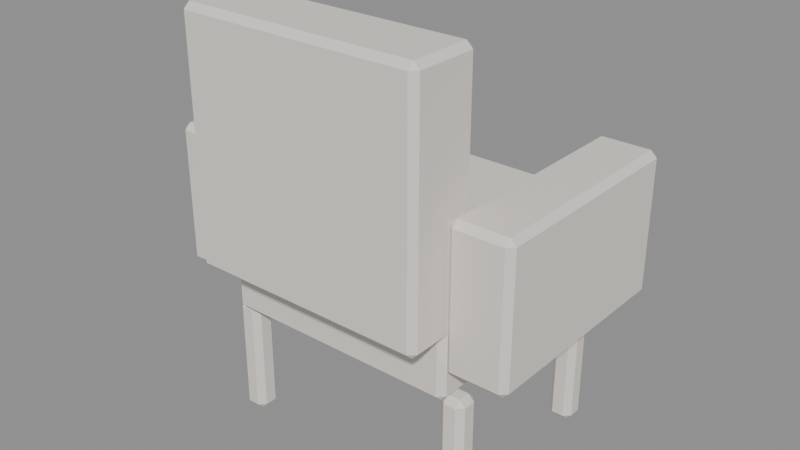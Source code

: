 # Source: MOV_Poltrona_v01.blend  (saved by Blender 4.2.66; exported with 4.5.12 LTS)
import bpy
from mathutils import Matrix  # noqa: F401  (used for matrix-valued properties, if any)

bpy.ops.wm.read_factory_settings(use_empty=True)
scene = bpy.context.scene
scene.name = 'Scene'

# ---- materials (node trees are filled in below, after node groups)
mat_polyroom_pbr = bpy.data.materials.new('Polyroom_PBR')

# ---- material node trees
mat_polyroom_pbr.use_nodes = True; mat_polyroom_pbr.node_tree.nodes.clear()
_N = mat_polyroom_pbr.node_tree.nodes; _L = mat_polyroom_pbr.node_tree.links
n0 = _N.new('ShaderNodeBsdfPrincipled'); n0.name = 'Principled BSDF'; n0.location = (10, 300)
n0.inputs[2].default_value = 0.8
n1 = _N.new('ShaderNodeOutputMaterial'); n1.name = 'Material Output'; n1.location = (300, 300)
n2 = _N.new('ShaderNodeAttribute'); n2.name = 'Attribute'; n2.location = (0, 0)
n2.attribute_name = 'Color'
_L.new(n0.outputs[0], n1.inputs[0])
_L.new(n2.outputs[0], n0.inputs[0])
n1.is_active_output = True

# ---- meshes
me_mov_poltrona_v01 = bpy.data.meshes.new('MOV_Poltrona_v01')
me_mov_poltrona_v01.from_pydata([(-0.285, -0.2125, 0.3), (-0.285, -0.2275, 0.315), (-0.3, -0.2125, 0.315), (-0.285, -0.2275, 0.485), (-0.285, -0.2125, 0.5), (-0.3, -0.2125, 0.485), (-0.285, 0.3075, 0.3), (-0.3, 0.3075, 0.315), (-0.285, 0.3225, 0.315), (-0.285, 0.3075, 0.5), (-0.285, 0.3225, 0.485), (-0.3, 0.3075, 0.485), (0.285, -0.2125, 0.3), (0.3, -0.2125, 0.315), (0.285, -0.2275, 0.315), (0.285, -0.2125, 0.5), (0.285, -0.2275, 0.485), (0.3, -0.2125, 0.485), (0.285, 0.3075, 0.3), (0.285, 0.3225, 0.315), (0.3, 0.3075, 0.315), (0.285, 0.3075, 0.5), (0.3, 0.3075, 0.485), (0.285, 0.3225, 0.485), (-0.285, -0.3075, 0.45), (-0.285, -0.3225, 0.465), (-0.3, -0.3075, 0.465), (-0.285, -0.3225, 1.035), (-0.285, -0.3075, 1.05), (-0.3, -0.3075, 1.035), (-0.285, -0.1575, 0.45), (-0.3, -0.1575, 0.465), (-0.285, -0.1425, 0.465), (-0.285, -0.1575, 1.05), (-0.285, -0.1425, 1.035), (-0.3, -0.1575, 1.035), (0.285, -0.3075, 0.45), (0.3, -0.3075, 0.465), (0.285, -0.3225, 0.465), (0.285, -0.3075, 1.05), (0.285, -0.3225, 1.035), (0.3, -0.3075, 1.035), (0.285, -0.1575, 0.45), (0.285, -0.1425, 0.465), (0.3, -0.1575, 0.465), (0.285, -0.1575, 1.05), (0.3, -0.1575, 1.035), (0.285, -0.1425, 1.035), (-0.435, -0.2125, 0.375), (-0.435, -0.2275, 0.39), (-0.45, -0.2125, 0.39), (-0.435, -0.2275, 0.71), (-0.435, -0.2125, 0.725), (-0.45, -0.2125, 0.71), (-0.435, 0.3075, 0.375), (-0.45, 0.3075, 0.39), (-0.435, 0.3225, 0.39), (-0.435, 0.3075, 0.725), (-0.435, 0.3225, 0.71), (-0.45, 0.3075, 0.71), (-0.315, -0.2125, 0.375), (-0.3, -0.2125, 0.39), (-0.315, -0.2275, 0.39), (-0.315, -0.2125, 0.725), (-0.315, -0.2275, 0.71), (-0.3, -0.2125, 0.71), (-0.315, 0.3075, 0.375), (-0.315, 0.3225, 0.39), (-0.3, 0.3075, 0.39), (-0.315, 0.3075, 0.725), (-0.3, 0.3075, 0.71), (-0.315, 0.3225, 0.71), (0.315, -0.2125, 0.375), (0.315, -0.2275, 0.39), (0.3, -0.2125, 0.39), (0.315, -0.2275, 0.71), (0.315, -0.2125, 0.725), (0.3, -0.2125, 0.71), (0.315, 0.3075, 0.375), (0.3, 0.3075, 0.39), (0.315, 0.3225, 0.39), (0.315, 0.3075, 0.725), (0.315, 0.3225, 0.71), (0.3, 0.3075, 0.71), (0.435, -0.2125, 0.375), (0.45, -0.2125, 0.39), (0.435, -0.2275, 0.39), (0.435, -0.2125, 0.725), (0.435, -0.2275, 0.71), (0.45, -0.2125, 0.71), (0.435, 0.3075, 0.375), (0.435, 0.3225, 0.39), (0.45, 0.3075, 0.39), (0.435, 0.3075, 0.725), (0.45, 0.3075, 0.71), (0.435, 0.3225, 0.71), (-0.315, -0.1875, 0.0), (-0.315, -0.2025, 0.015), (-0.33, -0.1875, 0.015), (-0.315, -0.2025, 0.285), (-0.315, -0.1875, 0.3), (-0.33, -0.1875, 0.285), (-0.315, -0.1575, 0.0), (-0.33, -0.1575, 0.015), (-0.315, -0.1425, 0.015), (-0.315, -0.1575, 0.3), (-0.315, -0.1425, 0.285), (-0.33, -0.1575, 0.285), (-0.285, -0.1875, 0.0), (-0.27, -0.1875, 0.015), (-0.285, -0.2025, 0.015), (-0.285, -0.1875, 0.3), (-0.285, -0.2025, 0.285), (-0.27, -0.1875, 0.285), (-0.285, -0.1575, 0.0), (-0.285, -0.1425, 0.015), (-0.27, -0.1575, 0.015), (-0.285, -0.1575, 0.3), (-0.27, -0.1575, 0.285), (-0.285, -0.1425, 0.285), (-0.315, 0.2525, 0.0), (-0.315, 0.2375, 0.015), (-0.33, 0.2525, 0.015), (-0.315, 0.2375, 0.285), (-0.315, 0.2525, 0.3), (-0.33, 0.2525, 0.285), (-0.315, 0.2825, 0.0), (-0.33, 0.2825, 0.015), (-0.315, 0.2975, 0.015), (-0.315, 0.2825, 0.3), (-0.315, 0.2975, 0.285), (-0.33, 0.2825, 0.285), (-0.285, 0.2525, 0.0), (-0.27, 0.2525, 0.015), (-0.285, 0.2375, 0.015), (-0.285, 0.2525, 0.3), (-0.285, 0.2375, 0.285), (-0.27, 0.2525, 0.285), (-0.285, 0.2825, 0.0), (-0.285, 0.2975, 0.015), (-0.27, 0.2825, 0.015), (-0.285, 0.2825, 0.3), (-0.27, 0.2825, 0.285), (-0.285, 0.2975, 0.285), (0.285, -0.1875, 0.0), (0.285, -0.2025, 0.015), (0.27, -0.1875, 0.015), (0.285, -0.2025, 0.285), (0.285, -0.1875, 0.3), (0.27, -0.1875, 0.285), (0.285, -0.1575, 0.0), (0.27, -0.1575, 0.015), (0.285, -0.1425, 0.015), (0.285, -0.1575, 0.3), (0.285, -0.1425, 0.285), (0.27, -0.1575, 0.285), (0.315, -0.1875, 0.0), (0.33, -0.1875, 0.015), (0.315, -0.2025, 0.015), (0.315, -0.1875, 0.3), (0.315, -0.2025, 0.285), (0.33, -0.1875, 0.285), (0.315, -0.1575, 0.0), (0.315, -0.1425, 0.015), (0.33, -0.1575, 0.015), (0.315, -0.1575, 0.3), (0.33, -0.1575, 0.285), (0.315, -0.1425, 0.285), (0.285, 0.2525, 0.0), (0.285, 0.2375, 0.015), (0.27, 0.2525, 0.015), (0.285, 0.2375, 0.285), (0.285, 0.2525, 0.3), (0.27, 0.2525, 0.285), (0.285, 0.2825, 0.0), (0.27, 0.2825, 0.015), (0.285, 0.2975, 0.015), (0.285, 0.2825, 0.3), (0.285, 0.2975, 0.285), (0.27, 0.2825, 0.285), (0.315, 0.2525, 0.0), (0.33, 0.2525, 0.015), (0.315, 0.2375, 0.015), (0.315, 0.2525, 0.3), (0.315, 0.2375, 0.285), (0.33, 0.2525, 0.285), (0.315, 0.2825, 0.0), (0.315, 0.2975, 0.015), (0.33, 0.2825, 0.015), (0.315, 0.2825, 0.3), (0.33, 0.2825, 0.285), (0.315, 0.2975, 0.285), (-0.235, -0.1425, 0.5), (-0.235, -0.1575, 0.515), (-0.25, -0.1425, 0.515), (-0.235, -0.1575, 0.585), (-0.235, -0.1425, 0.6), (-0.25, -0.1425, 0.585), (-0.235, 0.2775, 0.5), (-0.25, 0.2775, 0.515), (-0.235, 0.2925, 0.515), (-0.235, 0.2775, 0.6), (-0.235, 0.2925, 0.585), (-0.25, 0.2775, 0.585), (0.235, -0.1425, 0.5), (0.25, -0.1425, 0.515), (0.235, -0.1575, 0.515), (0.235, -0.1425, 0.6), (0.235, -0.1575, 0.585), (0.25, -0.1425, 0.585), (0.235, 0.2775, 0.5), (0.235, 0.2925, 0.515), (0.25, 0.2775, 0.515), (0.235, 0.2775, 0.6), (0.25, 0.2775, 0.585), (0.235, 0.2925, 0.585)], [], [(14, 16, 3, 1), (20, 22, 17, 13), (30, 42, 36, 24), (21, 9, 4, 15), (2, 5, 11, 7), (8, 10, 23, 19), (38, 40, 27, 25), (44, 46, 41, 37), (54, 66, 60, 48), (45, 33, 28, 39), (26, 29, 35, 31), (32, 34, 47, 43), (62, 64, 51, 49), (68, 70, 65, 61), (78, 90, 84, 72), (69, 57, 52, 63), (50, 53, 59, 55), (56, 58, 71, 67), (86, 88, 75, 73), (92, 94, 89, 85), (102, 114, 108, 96), (93, 81, 76, 87), (74, 77, 83, 79), (80, 82, 95, 91), (110, 112, 99, 97), (116, 118, 113, 109), (126, 138, 132, 120), (117, 105, 100, 111), (98, 101, 107, 103), (104, 106, 119, 115), (134, 136, 123, 121), (140, 142, 137, 133), (150, 162, 156, 144), (141, 129, 124, 135), (122, 125, 131, 127), (128, 130, 143, 139), (158, 160, 147, 145), (164, 166, 161, 157), (174, 186, 180, 168), (165, 153, 148, 159), (146, 149, 155, 151), (152, 154, 167, 163), (182, 184, 171, 169), (188, 190, 185, 181), (198, 210, 204, 192), (189, 177, 172, 183), (170, 173, 179, 175), (176, 178, 191, 187), (206, 208, 195, 193), (212, 214, 209, 205), (213, 201, 196, 207), (194, 197, 203, 199), (200, 202, 215, 211), (0, 1, 2), (3, 4, 5), (6, 7, 8), (9, 10, 11), (12, 13, 14), (15, 16, 17), (18, 19, 20), (21, 22, 23), (24, 25, 26), (27, 28, 29), (30, 31, 32), (33, 34, 35), (36, 37, 38), (39, 40, 41), (42, 43, 44), (45, 46, 47), (48, 49, 50), (51, 52, 53), (54, 55, 56), (57, 58, 59), (60, 61, 62), (63, 64, 65), (66, 67, 68), (69, 70, 71), (72, 73, 74), (75, 76, 77), (78, 79, 80), (81, 82, 83), (84, 85, 86), (87, 88, 89), (90, 91, 92), (93, 94, 95), (96, 97, 98), (99, 100, 101), (102, 103, 104), (105, 106, 107), (108, 109, 110), (111, 112, 113), (114, 115, 116), (117, 118, 119), (120, 121, 122), (123, 124, 125), (126, 127, 128), (129, 130, 131), (132, 133, 134), (135, 136, 137), (138, 139, 140), (141, 142, 143), (144, 145, 146), (147, 148, 149), (150, 151, 152), (153, 154, 155), (156, 157, 158), (159, 160, 161), (162, 163, 164), (165, 166, 167), (168, 169, 170), (171, 172, 173), (174, 175, 176), (177, 178, 179), (180, 181, 182), (183, 184, 185), (186, 187, 188), (189, 190, 191), (192, 193, 194), (195, 196, 197), (198, 199, 200), (201, 202, 203), (204, 205, 206), (207, 208, 209), (210, 211, 212), (213, 214, 215), (6, 0, 2, 7), (1, 3, 5, 2), (4, 9, 11, 5), (10, 8, 7, 11), (18, 6, 8, 19), (9, 21, 23, 10), (22, 20, 19, 23), (12, 18, 20, 13), (21, 15, 17, 22), (16, 14, 13, 17), (0, 12, 14, 1), (15, 4, 3, 16), (30, 24, 26, 31), (25, 27, 29, 26), (28, 33, 35, 29), (34, 32, 31, 35), (42, 30, 32, 43), (33, 45, 47, 34), (46, 44, 43, 47), (36, 42, 44, 37), (45, 39, 41, 46), (40, 38, 37, 41), (24, 36, 38, 25), (39, 28, 27, 40), (54, 48, 50, 55), (49, 51, 53, 50), (52, 57, 59, 53), (58, 56, 55, 59), (66, 54, 56, 67), (57, 69, 71, 58), (70, 68, 67, 71), (60, 66, 68, 61), (69, 63, 65, 70), (64, 62, 61, 65), (48, 60, 62, 49), (63, 52, 51, 64), (78, 72, 74, 79), (73, 75, 77, 74), (76, 81, 83, 77), (82, 80, 79, 83), (90, 78, 80, 91), (81, 93, 95, 82), (94, 92, 91, 95), (84, 90, 92, 85), (93, 87, 89, 94), (88, 86, 85, 89), (72, 84, 86, 73), (87, 76, 75, 88), (102, 96, 98, 103), (97, 99, 101, 98), (100, 105, 107, 101), (106, 104, 103, 107), (114, 102, 104, 115), (105, 117, 119, 106), (118, 116, 115, 119), (108, 114, 116, 109), (117, 111, 113, 118), (112, 110, 109, 113), (96, 108, 110, 97), (111, 100, 99, 112), (126, 120, 122, 127), (121, 123, 125, 122), (124, 129, 131, 125), (130, 128, 127, 131), (138, 126, 128, 139), (129, 141, 143, 130), (142, 140, 139, 143), (132, 138, 140, 133), (141, 135, 137, 142), (136, 134, 133, 137), (120, 132, 134, 121), (135, 124, 123, 136), (150, 144, 146, 151), (145, 147, 149, 146), (148, 153, 155, 149), (154, 152, 151, 155), (162, 150, 152, 163), (153, 165, 167, 154), (166, 164, 163, 167), (156, 162, 164, 157), (165, 159, 161, 166), (160, 158, 157, 161), (144, 156, 158, 145), (159, 148, 147, 160), (174, 168, 170, 175), (169, 171, 173, 170), (172, 177, 179, 173), (178, 176, 175, 179), (186, 174, 176, 187), (177, 189, 191, 178), (190, 188, 187, 191), (180, 186, 188, 181), (189, 183, 185, 190), (184, 182, 181, 185), (168, 180, 182, 169), (183, 172, 171, 184), (198, 192, 194, 199), (193, 195, 197, 194), (196, 201, 203, 197), (202, 200, 199, 203), (210, 198, 200, 211), (201, 213, 215, 202), (214, 212, 211, 215), (204, 210, 212, 205), (213, 207, 209, 214), (208, 206, 205, 209), (192, 204, 206, 193), (207, 196, 195, 208), (6, 18, 12, 0)])
_uv = me_mov_poltrona_v01.uv_layers.new(name='UVMap')
_uv.uv.foreach_set('vector', [0.7693, 0.4442, 0.6422, 0.4442, 0.6422, 0.0177, 0.7693, 0.0177, 0.6067, 0.006479, 0.4796, 0.006479, 0.4796, 0.006479, 0.6067, 0.006479, 0.4554, 0.4442, 0.4554, 0.0177, 0.4554, 0.0177, 0.4554, 0.4442, 0.4683, 0.0177, 0.4683, 0.4442, 0.4683, 0.4442, 0.4683, 0.0177, 0.6067, 0.4554, 0.4796, 0.4554, 0.4796, 0.4554, 0.6067, 0.4554, 0.6067, 0.4442, 0.4796, 0.4442, 0.4796, 0.0177, 0.6067, 0.0177, 0.4442, 0.906, 0.0177, 0.906, 0.0177, 0.4796, 0.4442, 0.4796, 0.4442, 0.006479, 0.0177, 0.006479, 0.0177, 0.006479, 0.4442, 0.006479, 0.4796, 0.7302, 0.5693, 0.7302, 0.5693, 0.7302, 0.4796, 0.7302, 0.006479, 0.0177, 0.006479, 0.4442, 0.006479, 0.4442, 0.006479, 0.0177, 0.4442, 0.4554, 0.0177, 0.4554, 0.0177, 0.4554, 0.4442, 0.4554, 0.4442, 0.4442, 0.0177, 0.4442, 0.0177, 0.0177, 0.4442, 0.0177, 0.6047, 0.719, 0.6047, 0.4796, 0.6945, 0.4796, 0.6945, 0.719, 0.5806, 0.719, 0.5806, 0.4796, 0.5806, 0.4796, 0.5806, 0.719, 0.7299, 0.7302, 0.8197, 0.7302, 0.8197, 0.7302, 0.7299, 0.7302, 0.5693, 0.4683, 0.4796, 0.4683, 0.4796, 0.4683, 0.5693, 0.4683, 0.4683, 0.719, 0.4683, 0.4796, 0.4683, 0.4796, 0.4683, 0.719, 0.4796, 0.719, 0.4796, 0.4796, 0.5693, 0.4796, 0.5693, 0.719, 0.8047, 0.2571, 0.8047, 0.0177, 0.8945, 0.0177, 0.8945, 0.2571, 0.8309, 0.719, 0.8309, 0.4796, 0.8309, 0.4796, 0.8309, 0.719, 0.4796, 0.9676, 0.502, 0.9676, 0.502, 0.9676, 0.4796, 0.9676, 0.8197, 0.4683, 0.7299, 0.4683, 0.7299, 0.4683, 0.8197, 0.4683, 0.7187, 0.719, 0.7187, 0.4796, 0.7187, 0.4796, 0.7187, 0.719, 0.7299, 0.719, 0.7299, 0.4796, 0.8197, 0.4796, 0.8197, 0.719, 0.5374, 0.9564, 0.5374, 0.7544, 0.5599, 0.7544, 0.5599, 0.9564, 0.5132, 0.9564, 0.5132, 0.7544, 0.5132, 0.7544, 0.5132, 0.9564, 0.5953, 0.9676, 0.6177, 0.9676, 0.6177, 0.9676, 0.5953, 0.9676, 0.502, 0.7432, 0.4796, 0.7432, 0.4796, 0.7432, 0.502, 0.7432, 0.4683, 0.9564, 0.4683, 0.7544, 0.4683, 0.7544, 0.4683, 0.9564, 0.4796, 0.9564, 0.4796, 0.7544, 0.502, 0.7544, 0.502, 0.9564, 0.6531, 0.9564, 0.6531, 0.7544, 0.6755, 0.7544, 0.6755, 0.9564, 0.6289, 0.9564, 0.6289, 0.7544, 0.6289, 0.7544, 0.6289, 0.9564, 0.711, 0.9676, 0.7334, 0.9676, 0.7334, 0.9676, 0.711, 0.9676, 0.6177, 0.7432, 0.5953, 0.7432, 0.5953, 0.7432, 0.6177, 0.7432, 0.584, 0.9564, 0.584, 0.7544, 0.584, 0.7544, 0.584, 0.9564, 0.5953, 0.9564, 0.5953, 0.7544, 0.6177, 0.7544, 0.6177, 0.9564, 0.7688, 0.9564, 0.7688, 0.7544, 0.7912, 0.7544, 0.7912, 0.9564, 0.7446, 0.9564, 0.7446, 0.7544, 0.7446, 0.7544, 0.7446, 0.9564, 0.9429, 0.6928, 0.9653, 0.6928, 0.9653, 0.6928, 0.9429, 0.6928, 0.7334, 0.7432, 0.711, 0.7432, 0.711, 0.7432, 0.7334, 0.7432, 0.6997, 0.9564, 0.6997, 0.7544, 0.6997, 0.7544, 0.6997, 0.9564, 0.711, 0.9564, 0.711, 0.7544, 0.7334, 0.7544, 0.7334, 0.9564, 0.9429, 0.919, 0.9429, 0.717, 0.9653, 0.717, 0.9653, 0.919, 0.9766, 0.6816, 0.9766, 0.4796, 0.9766, 0.4796, 0.9766, 0.6816, 0.9187, 0.8312, 0.9187, 0.4796, 0.9187, 0.4796, 0.9187, 0.8312, 0.9653, 0.4683, 0.9429, 0.4683, 0.9429, 0.4683, 0.9653, 0.4683, 0.9317, 0.6816, 0.9317, 0.4796, 0.9317, 0.4796, 0.9317, 0.6816, 0.9429, 0.6816, 0.9429, 0.4796, 0.9653, 0.4796, 0.9653, 0.6816, 0.9823, 0.3693, 0.9299, 0.3693, 0.9299, 0.0177, 0.9823, 0.0177, 0.9075, 0.4683, 0.8551, 0.4683, 0.8551, 0.4683, 0.9075, 0.4683, 0.8439, 0.4796, 0.8439, 0.8312, 0.8439, 0.8312, 0.8439, 0.4796, 0.9075, 0.8424, 0.8551, 0.8424, 0.8551, 0.8424, 0.9075, 0.8424, 0.9075, 0.8312, 0.8551, 0.8312, 0.8551, 0.4796, 0.9075, 0.4796, 0.7806, 0.0177, 0.7693, 0.0177, 0.7693, 0.006479, 0.6422, 0.0177, 0.6309, 0.0177, 0.6422, 0.006479, 0.618, 0.4442, 0.6067, 0.4554, 0.6067, 0.4442, 0.4683, 0.4442, 0.4796, 0.4442, 0.4796, 0.4554, 0.7806, 0.4442, 0.7693, 0.4554, 0.7693, 0.4442, 0.6309, 0.4442, 0.6422, 0.4442, 0.6422, 0.4554, 0.618, 0.0177, 0.6067, 0.0177, 0.6067, 0.006479, 0.4683, 0.0177, 0.4796, 0.006479, 0.4796, 0.0177, 0.4554, 0.4442, 0.4554, 0.4442, 0.4554, 0.4554, 0.0177, 0.4554, 0.006479, 0.4554, 0.0177, 0.4554, 0.4554, 0.4442, 0.4442, 0.4554, 0.4442, 0.4442, 0.006479, 0.4442, 0.0177, 0.4442, 0.0177, 0.4554, 0.4554, 0.0177, 0.4554, 0.006479, 0.4554, 0.0177, 0.006479, 0.006479, 0.0177, 0.006479, 0.0177, 0.006479, 0.4554, 0.0177, 0.4442, 0.0177, 0.4442, 0.006479, 0.006479, 0.0177, 0.0177, 0.006479, 0.0177, 0.0177, 0.4796, 0.7302, 0.4796, 0.7302, 0.4683, 0.7302, 0.4683, 0.4796, 0.4683, 0.4683, 0.4683, 0.4796, 0.4796, 0.7302, 0.4683, 0.719, 0.4796, 0.719, 0.4796, 0.4683, 0.4796, 0.4796, 0.4683, 0.4796, 0.5693, 0.7302, 0.5806, 0.7302, 0.5693, 0.7302, 0.5806, 0.4683, 0.5806, 0.4796, 0.5806, 0.4796, 0.5693, 0.7302, 0.5693, 0.719, 0.5806, 0.719, 0.5693, 0.4683, 0.5806, 0.4796, 0.5693, 0.4796, 0.7299, 0.7302, 0.7299, 0.7302, 0.7187, 0.7302, 0.7187, 0.4796, 0.7187, 0.4683, 0.7187, 0.4796, 0.7299, 0.7302, 0.7187, 0.719, 0.7299, 0.719, 0.7299, 0.4683, 0.7299, 0.4796, 0.7187, 0.4796, 0.8197, 0.7302, 0.8309, 0.7302, 0.8197, 0.7302, 0.8309, 0.4683, 0.8309, 0.4796, 0.8309, 0.4796, 0.8197, 0.7302, 0.8197, 0.719, 0.8309, 0.719, 0.8197, 0.4683, 0.8309, 0.4796, 0.8197, 0.4796, 0.4796, 0.9676, 0.4796, 0.9676, 0.4683, 0.9676, 0.4683, 0.7544, 0.4683, 0.7432, 0.4683, 0.7544, 0.4796, 0.9676, 0.4683, 0.9564, 0.4796, 0.9564, 0.4796, 0.7432, 0.4796, 0.7544, 0.4683, 0.7544, 0.502, 0.9676, 0.5132, 0.9676, 0.502, 0.9676, 0.5132, 0.7432, 0.5132, 0.7544, 0.5132, 0.7544, 0.502, 0.9676, 0.502, 0.9564, 0.5132, 0.9564, 0.502, 0.7432, 0.5132, 0.7544, 0.502, 0.7544, 0.5953, 0.9676, 0.5953, 0.9676, 0.584, 0.9676, 0.584, 0.7544, 0.584, 0.7432, 0.584, 0.7544, 0.5953, 0.9676, 0.584, 0.9564, 0.5953, 0.9564, 0.5953, 0.7432, 0.5953, 0.7544, 0.584, 0.7544, 0.6177, 0.9676, 0.6289, 0.9676, 0.6177, 0.9676, 0.6289, 0.7432, 0.6289, 0.7544, 0.6289, 0.7544, 0.6177, 0.9676, 0.6177, 0.9564, 0.6289, 0.9564, 0.6177, 0.7432, 0.6289, 0.7544, 0.6177, 0.7544, 0.711, 0.9676, 0.711, 0.9676, 0.6997, 0.9676, 0.6997, 0.7544, 0.6997, 0.7432, 0.6997, 0.7544, 0.711, 0.9676, 0.6997, 0.9564, 0.711, 0.9564, 0.711, 0.7432, 0.711, 0.7544, 0.6997, 0.7544, 0.7334, 0.9676, 0.7446, 0.9676, 0.7334, 0.9676, 0.7446, 0.7432, 0.7446, 0.7544, 0.7446, 0.7544, 0.7334, 0.9676, 0.7334, 0.9564, 0.7446, 0.9564, 0.7334, 0.7432, 0.7446, 0.7544, 0.7334, 0.7544, 0.9429, 0.6928, 0.9429, 0.6928, 0.9317, 0.6928, 0.9317, 0.4796, 0.9317, 0.4683, 0.9317, 0.4796, 0.9429, 0.6928, 0.9317, 0.6816, 0.9429, 0.6816, 0.9429, 0.4683, 0.9429, 0.4796, 0.9317, 0.4796, 0.9653, 0.6928, 0.9766, 0.6928, 0.9653, 0.6928, 0.9766, 0.4683, 0.9766, 0.4796, 0.9766, 0.4796, 0.9653, 0.6928, 0.9653, 0.6816, 0.9766, 0.6816, 0.9653, 0.4683, 0.9766, 0.4796, 0.9653, 0.4796, 0.9187, 0.8312, 0.9187, 0.8312, 0.9187, 0.8424, 0.8551, 0.8424, 0.8439, 0.8424, 0.8551, 0.8424, 0.9187, 0.8312, 0.9075, 0.8424, 0.9075, 0.8312, 0.8439, 0.8312, 0.8551, 0.8312, 0.8551, 0.8424, 0.9187, 0.4796, 0.9187, 0.4683, 0.9187, 0.4796, 0.8439, 0.4683, 0.8551, 0.4683, 0.8551, 0.4683, 0.9187, 0.4796, 0.9075, 0.4796, 0.9075, 0.4683, 0.8439, 0.4796, 0.8551, 0.4683, 0.8551, 0.4796, 0.618, 0.4442, 0.618, 0.4442, 0.6067, 0.4554, 0.6067, 0.4554, 0.7693, 0.0177, 0.6422, 0.0177, 0.6422, 0.006479, 0.7693, 0.006479, 0.4683, 0.4442, 0.4683, 0.4442, 0.4796, 0.4554, 0.4796, 0.4554, 0.4796, 0.4442, 0.6067, 0.4442, 0.6067, 0.4554, 0.4796, 0.4554, 0.618, 0.0177, 0.618, 0.4442, 0.6067, 0.4442, 0.6067, 0.0177, 0.4683, 0.4442, 0.4683, 0.0177, 0.4796, 0.0177, 0.4796, 0.4442, 0.4796, 0.006479, 0.6067, 0.006479, 0.6067, 0.0177, 0.4796, 0.0177, 0.618, 0.0177, 0.618, 0.0177, 0.6067, 0.006479, 0.6067, 0.006479, 0.4683, 0.0177, 0.4683, 0.0177, 0.4796, 0.006479, 0.4796, 0.006479, 0.6422, 0.4442, 0.7693, 0.4442, 0.7693, 0.4554, 0.6422, 0.4554, 0.7806, 0.0177, 0.7806, 0.4442, 0.7693, 0.4442, 0.7693, 0.0177, 0.6309, 0.4442, 0.6309, 0.0177, 0.6422, 0.0177, 0.6422, 0.4442, 0.4554, 0.4442, 0.4554, 0.4442, 0.4442, 0.4554, 0.4442, 0.4554, 0.4442, 0.4554, 0.0177, 0.4554, 0.0177, 0.4554, 0.4442, 0.4554, 0.006479, 0.4442, 0.006479, 0.4442, 0.0177, 0.4554, 0.0177, 0.4554, 0.0177, 0.4442, 0.4442, 0.4442, 0.4442, 0.4554, 0.0177, 0.4554, 0.4554, 0.0177, 0.4554, 0.4442, 0.4442, 0.4442, 0.4442, 0.0177, 0.006479, 0.4442, 0.006479, 0.0177, 0.0177, 0.0177, 0.0177, 0.4442, 0.0177, 0.006479, 0.4442, 0.006479, 0.4442, 0.0177, 0.0177, 0.0177, 0.4554, 0.0177, 0.4554, 0.0177, 0.4442, 0.006479, 0.4442, 0.006479, 0.006479, 0.0177, 0.006479, 0.0177, 0.0177, 0.006479, 0.0177, 0.006479, 0.0177, 0.006479, 0.4442, 0.006479, 0.4442, 0.006479, 0.0177, 0.006479, 0.4554, 0.4442, 0.4554, 0.0177, 0.4554, 0.0177, 0.4554, 0.4442, 0.006479, 0.0177, 0.006479, 0.4442, 0.006479, 0.4442, 0.006479, 0.0177, 0.4796, 0.7302, 0.4796, 0.7302, 0.4683, 0.719, 0.4683, 0.719, 0.4683, 0.719, 0.4683, 0.4796, 0.4683, 0.4796, 0.4683, 0.719, 0.4796, 0.4683, 0.4796, 0.4683, 0.4683, 0.4796, 0.4683, 0.4796, 0.4796, 0.4796, 0.4796, 0.719, 0.4683, 0.719, 0.4683, 0.4796, 0.5693, 0.7302, 0.4796, 0.7302, 0.4796, 0.719, 0.5693, 0.719, 0.4796, 0.4683, 0.5693, 0.4683, 0.5693, 0.4796, 0.4796, 0.4796, 0.5806, 0.4796, 0.5806, 0.719, 0.5693, 0.719, 0.5693, 0.4796, 0.5693, 0.7302, 0.5693, 0.7302, 0.5806, 0.719, 0.5806, 0.719, 0.5693, 0.4683, 0.5693, 0.4683, 0.5806, 0.4796, 0.5806, 0.4796, 0.5806, 0.4796, 0.5806, 0.719, 0.5806, 0.719, 0.5806, 0.4796, 0.4796, 0.7302, 0.5693, 0.7302, 0.5693, 0.7302, 0.4796, 0.7302, 0.5693, 0.4683, 0.4796, 0.4683, 0.4796, 0.4683, 0.5693, 0.4683, 0.7299, 0.7302, 0.7299, 0.7302, 0.7187, 0.719, 0.7187, 0.719, 0.7187, 0.719, 0.7187, 0.4796, 0.7187, 0.4796, 0.7187, 0.719, 0.7299, 0.4683, 0.7299, 0.4683, 0.7187, 0.4796, 0.7187, 0.4796, 0.7299, 0.4796, 0.7299, 0.719, 0.7187, 0.719, 0.7187, 0.4796, 0.8197, 0.7302, 0.7299, 0.7302, 0.7299, 0.719, 0.8197, 0.719, 0.7299, 0.4683, 0.8197, 0.4683, 0.8197, 0.4796, 0.7299, 0.4796, 0.8309, 0.4796, 0.8309, 0.719, 0.8197, 0.719, 0.8197, 0.4796, 0.8197, 0.7302, 0.8197, 0.7302, 0.8309, 0.719, 0.8309, 0.719, 0.8197, 0.4683, 0.8197, 0.4683, 0.8309, 0.4796, 0.8309, 0.4796, 0.8309, 0.4796, 0.8309, 0.719, 0.8309, 0.719, 0.8309, 0.4796, 0.7299, 0.7302, 0.8197, 0.7302, 0.8197, 0.7302, 0.7299, 0.7302, 0.8197, 0.4683, 0.7299, 0.4683, 0.7299, 0.4683, 0.8197, 0.4683, 0.4796, 0.9676, 0.4796, 0.9676, 0.4683, 0.9564, 0.4683, 0.9564, 0.4683, 0.9564, 0.4683, 0.7544, 0.4683, 0.7544, 0.4683, 0.9564, 0.4796, 0.7432, 0.4796, 0.7432, 0.4683, 0.7544, 0.4683, 0.7544, 0.4796, 0.7544, 0.4796, 0.9564, 0.4683, 0.9564, 0.4683, 0.7544, 0.502, 0.9676, 0.4796, 0.9676, 0.4796, 0.9564, 0.502, 0.9564, 0.4796, 0.7432, 0.502, 0.7432, 0.502, 0.7544, 0.4796, 0.7544, 0.5132, 0.7544, 0.5132, 0.9564, 0.502, 0.9564, 0.502, 0.7544, 0.502, 0.9676, 0.502, 0.9676, 0.5132, 0.9564, 0.5132, 0.9564, 0.502, 0.7432, 0.502, 0.7432, 0.5132, 0.7544, 0.5132, 0.7544, 0.5132, 0.7544, 0.5132, 0.9564, 0.5132, 0.9564, 0.5132, 0.7544, 0.4796, 0.9676, 0.502, 0.9676, 0.502, 0.9676, 0.4796, 0.9676, 0.502, 0.7432, 0.4796, 0.7432, 0.4796, 0.7432, 0.502, 0.7432, 0.5953, 0.9676, 0.5953, 0.9676, 0.584, 0.9564, 0.584, 0.9564, 0.584, 0.9564, 0.584, 0.7544, 0.584, 0.7544, 0.584, 0.9564, 0.5953, 0.7432, 0.5953, 0.7432, 0.584, 0.7544, 0.584, 0.7544, 0.5953, 0.7544, 0.5953, 0.9564, 0.584, 0.9564, 0.584, 0.7544, 0.6177, 0.9676, 0.5953, 0.9676, 0.5953, 0.9564, 0.6177, 0.9564, 0.5953, 0.7432, 0.6177, 0.7432, 0.6177, 0.7544, 0.5953, 0.7544, 0.6289, 0.7544, 0.6289, 0.9564, 0.6177, 0.9564, 0.6177, 0.7544, 0.6177, 0.9676, 0.6177, 0.9676, 0.6289, 0.9564, 0.6289, 0.9564, 0.6177, 0.7432, 0.6177, 0.7432, 0.6289, 0.7544, 0.6289, 0.7544, 0.6289, 0.7544, 0.6289, 0.9564, 0.6289, 0.9564, 0.6289, 0.7544, 0.5953, 0.9676, 0.6177, 0.9676, 0.6177, 0.9676, 0.5953, 0.9676, 0.6177, 0.7432, 0.5953, 0.7432, 0.5953, 0.7432, 0.6177, 0.7432, 0.711, 0.9676, 0.711, 0.9676, 0.6997, 0.9564, 0.6997, 0.9564, 0.6997, 0.9564, 0.6997, 0.7544, 0.6997, 0.7544, 0.6997, 0.9564, 0.711, 0.7432, 0.711, 0.7432, 0.6997, 0.7544, 0.6997, 0.7544, 0.711, 0.7544, 0.711, 0.9564, 0.6997, 0.9564, 0.6997, 0.7544, 0.7334, 0.9676, 0.711, 0.9676, 0.711, 0.9564, 0.7334, 0.9564, 0.711, 0.7432, 0.7334, 0.7432, 0.7334, 0.7544, 0.711, 0.7544, 0.7446, 0.7544, 0.7446, 0.9564, 0.7334, 0.9564, 0.7334, 0.7544, 0.7334, 0.9676, 0.7334, 0.9676, 0.7446, 0.9564, 0.7446, 0.9564, 0.7334, 0.7432, 0.7334, 0.7432, 0.7446, 0.7544, 0.7446, 0.7544, 0.7446, 0.7544, 0.7446, 0.9564, 0.7446, 0.9564, 0.7446, 0.7544, 0.711, 0.9676, 0.7334, 0.9676, 0.7334, 0.9676, 0.711, 0.9676, 0.7334, 0.7432, 0.711, 0.7432, 0.711, 0.7432, 0.7334, 0.7432, 0.9429, 0.6928, 0.9429, 0.6928, 0.9317, 0.6816, 0.9317, 0.6816, 0.9317, 0.6816, 0.9317, 0.4796, 0.9317, 0.4796, 0.9317, 0.6816, 0.9429, 0.4683, 0.9429, 0.4683, 0.9317, 0.4796, 0.9317, 0.4796, 0.9429, 0.4796, 0.9429, 0.6816, 0.9317, 0.6816, 0.9317, 0.4796, 0.9653, 0.6928, 0.9429, 0.6928, 0.9429, 0.6816, 0.9653, 0.6816, 0.9429, 0.4683, 0.9653, 0.4683, 0.9653, 0.4796, 0.9429, 0.4796, 0.9766, 0.4796, 0.9766, 0.6816, 0.9653, 0.6816, 0.9653, 0.4796, 0.9653, 0.6928, 0.9653, 0.6928, 0.9766, 0.6816, 0.9766, 0.6816, 0.9653, 0.4683, 0.9653, 0.4683, 0.9766, 0.4796, 0.9766, 0.4796, 0.9766, 0.4796, 0.9766, 0.6816, 0.9766, 0.6816, 0.9766, 0.4796, 0.9429, 0.6928, 0.9653, 0.6928, 0.9653, 0.6928, 0.9429, 0.6928, 0.9653, 0.4683, 0.9429, 0.4683, 0.9429, 0.4683, 0.9653, 0.4683, 0.9187, 0.8312, 0.9187, 0.8312, 0.9075, 0.8424, 0.9075, 0.8424, 0.9075, 0.8424, 0.8551, 0.8424, 0.8551, 0.8424, 0.9075, 0.8424, 0.8439, 0.8312, 0.8439, 0.8312, 0.8551, 0.8424, 0.8551, 0.8424, 0.8551, 0.8312, 0.9075, 0.8312, 0.9075, 0.8424, 0.8551, 0.8424, 0.9187, 0.4796, 0.9187, 0.8312, 0.9075, 0.8312, 0.9075, 0.4796, 0.8439, 0.8312, 0.8439, 0.4796, 0.8551, 0.4796, 0.8551, 0.8312, 0.8551, 0.4683, 0.9075, 0.4683, 0.9075, 0.4796, 0.8551, 0.4796, 0.9187, 0.4796, 0.9187, 0.4796, 0.9075, 0.4683, 0.9075, 0.4683, 0.8439, 0.4796, 0.8439, 0.4796, 0.8551, 0.4683, 0.8551, 0.4683, 0.8551, 0.4683, 0.9075, 0.4683, 0.9075, 0.4683, 0.8551, 0.4683, 0.9187, 0.8312, 0.9187, 0.4796, 0.9187, 0.4796, 0.9187, 0.8312, 0.8439, 0.4796, 0.8439, 0.8312, 0.8439, 0.8312, 0.8439, 0.4796, 0.618, 0.4442, 0.618, 0.0177, 0.618, 0.0177, 0.618, 0.4442])
_ca = me_mov_poltrona_v01.color_attributes.new('Color', 'FLOAT_COLOR', 'POINT')
_ca.data.foreach_set('color', [0.8, 0.75, 0.7, 1.0, 0.8, 0.75, 0.7, 1.0, 0.8, 0.75, 0.7, 1.0, 0.8, 0.75, 0.7, 1.0, 0.8, 0.75, 0.7, 1.0, 0.8, 0.75, 0.7, 1.0, 0.8, 0.75, 0.7, 1.0, 0.8, 0.75, 0.7, 1.0, 0.8, 0.75, 0.7, 1.0, 0.8, 0.75, 0.7, 1.0, 0.8, 0.75, 0.7, 1.0, 0.8, 0.75, 0.7, 1.0, 0.8, 0.75, 0.7, 1.0, 0.8, 0.75, 0.7, 1.0, 0.8, 0.75, 0.7, 1.0, 0.8, 0.75, 0.7, 1.0, 0.8, 0.75, 0.7, 1.0, 0.8, 0.75, 0.7, 1.0, 0.8, 0.75, 0.7, 1.0, 0.8, 0.75, 0.7, 1.0, 0.8, 0.75, 0.7, 1.0, 0.8, 0.75, 0.7, 1.0, 0.8, 0.75, 0.7, 1.0, 0.8, 0.75, 0.7, 1.0, 0.8, 0.75, 0.7, 1.0, 0.8, 0.75, 0.7, 1.0, 0.8, 0.75, 0.7, 1.0, 0.8, 0.75, 0.7, 1.0, 0.8, 0.75, 0.7, 1.0, 0.8, 0.75, 0.7, 1.0, 0.8, 0.75, 0.7, 1.0, 0.8, 0.75, 0.7, 1.0, 0.8, 0.75, 0.7, 1.0, 0.8, 0.75, 0.7, 1.0, 0.8, 0.75, 0.7, 1.0, 0.8, 0.75, 0.7, 1.0, 0.8, 0.75, 0.7, 1.0, 0.8, 0.75, 0.7, 1.0, 0.8, 0.75, 0.7, 1.0, 0.8, 0.75, 0.7, 1.0, 0.8, 0.75, 0.7, 1.0, 0.8, 0.75, 0.7, 1.0, 0.8, 0.75, 0.7, 1.0, 0.8, 0.75, 0.7, 1.0, 0.8, 0.75, 0.7, 1.0, 0.8, 0.75, 0.7, 1.0, 0.8, 0.75, 0.7, 1.0, 0.8, 0.75, 0.7, 1.0, 0.8, 0.75, 0.7, 1.0, 0.8, 0.75, 0.7, 1.0, 0.8, 0.75, 0.7, 1.0, 0.8, 0.75, 0.7, 1.0, 0.8, 0.75, 0.7, 1.0, 0.8, 0.75, 0.7, 1.0, 0.8, 0.75, 0.7, 1.0, 0.8, 0.75, 0.7, 1.0, 0.8, 0.75, 0.7, 1.0, 0.8, 0.75, 0.7, 1.0, 0.8, 0.75, 0.7, 1.0, 0.8, 0.75, 0.7, 1.0, 0.8, 0.75, 0.7, 1.0, 0.8, 0.75, 0.7, 1.0, 0.8, 0.75, 0.7, 1.0, 0.8, 0.75, 0.7, 1.0, 0.8, 0.75, 0.7, 1.0, 0.8, 0.75, 0.7, 1.0, 0.8, 0.75, 0.7, 1.0, 0.8, 0.75, 0.7, 1.0, 0.8, 0.75, 0.7, 1.0, 0.8, 0.75, 0.7, 1.0, 0.8, 0.75, 0.7, 1.0, 0.8, 0.75, 0.7, 1.0, 0.8, 0.75, 0.7, 1.0, 0.8, 0.75, 0.7, 1.0, 0.8, 0.75, 0.7, 1.0, 0.8, 0.75, 0.7, 1.0, 0.8, 0.75, 0.7, 1.0, 0.8, 0.75, 0.7, 1.0, 0.8, 0.75, 0.7, 1.0, 0.8, 0.75, 0.7, 1.0, 0.8, 0.75, 0.7, 1.0, 0.8, 0.75, 0.7, 1.0, 0.8, 0.75, 0.7, 1.0, 0.8, 0.75, 0.7, 1.0, 0.8, 0.75, 0.7, 1.0, 0.8, 0.75, 0.7, 1.0, 0.8, 0.75, 0.7, 1.0, 0.8, 0.75, 0.7, 1.0, 0.8, 0.75, 0.7, 1.0, 0.8, 0.75, 0.7, 1.0, 0.8, 0.75, 0.7, 1.0, 0.8, 0.75, 0.7, 1.0, 0.8, 0.75, 0.7, 1.0, 0.8, 0.75, 0.7, 1.0, 0.8, 0.75, 0.7, 1.0, 0.8, 0.75, 0.7, 1.0, 0.8, 0.75, 0.7, 1.0, 0.8, 0.75, 0.7, 1.0, 0.8, 0.75, 0.7, 1.0, 0.8, 0.75, 0.7, 1.0, 0.8, 0.75, 0.7, 1.0, 0.8, 0.75, 0.7, 1.0, 0.8, 0.75, 0.7, 1.0, 0.8, 0.75, 0.7, 1.0, 0.8, 0.75, 0.7, 1.0, 0.8, 0.75, 0.7, 1.0, 0.8, 0.75, 0.7, 1.0, 0.8, 0.75, 0.7, 1.0, 0.8, 0.75, 0.7, 1.0, 0.8, 0.75, 0.7, 1.0, 0.8, 0.75, 0.7, 1.0, 0.8, 0.75, 0.7, 1.0, 0.8, 0.75, 0.7, 1.0, 0.8, 0.75, 0.7, 1.0, 0.8, 0.75, 0.7, 1.0, 0.8, 0.75, 0.7, 1.0, 0.8, 0.75, 0.7, 1.0, 0.8, 0.75, 0.7, 1.0, 0.8, 0.75, 0.7, 1.0, 0.8, 0.75, 0.7, 1.0, 0.8, 0.75, 0.7, 1.0, 0.8, 0.75, 0.7, 1.0, 0.8, 0.75, 0.7, 1.0, 0.8, 0.75, 0.7, 1.0, 0.8, 0.75, 0.7, 1.0, 0.8, 0.75, 0.7, 1.0, 0.8, 0.75, 0.7, 1.0, 0.8, 0.75, 0.7, 1.0, 0.8, 0.75, 0.7, 1.0, 0.8, 0.75, 0.7, 1.0, 0.8, 0.75, 0.7, 1.0, 0.8, 0.75, 0.7, 1.0, 0.8, 0.75, 0.7, 1.0, 0.8, 0.75, 0.7, 1.0, 0.8, 0.75, 0.7, 1.0, 0.8, 0.75, 0.7, 1.0, 0.8, 0.75, 0.7, 1.0, 0.8, 0.75, 0.7, 1.0, 0.8, 0.75, 0.7, 1.0, 0.8, 0.75, 0.7, 1.0, 0.8, 0.75, 0.7, 1.0, 0.8, 0.75, 0.7, 1.0, 0.8, 0.75, 0.7, 1.0, 0.8, 0.75, 0.7, 1.0, 0.8, 0.75, 0.7, 1.0, 0.8, 0.75, 0.7, 1.0, 0.8, 0.75, 0.7, 1.0, 0.8, 0.75, 0.7, 1.0, 0.8, 0.75, 0.7, 1.0, 0.8, 0.75, 0.7, 1.0, 0.8, 0.75, 0.7, 1.0, 0.8, 0.75, 0.7, 1.0, 0.8, 0.75, 0.7, 1.0, 0.8, 0.75, 0.7, 1.0, 0.8, 0.75, 0.7, 1.0, 0.8, 0.75, 0.7, 1.0, 0.8, 0.75, 0.7, 1.0, 0.8, 0.75, 0.7, 1.0, 0.8, 0.75, 0.7, 1.0, 0.8, 0.75, 0.7, 1.0, 0.8, 0.75, 0.7, 1.0, 0.8, 0.75, 0.7, 1.0, 0.8, 0.75, 0.7, 1.0, 0.8, 0.75, 0.7, 1.0, 0.8, 0.75, 0.7, 1.0, 0.8, 0.75, 0.7, 1.0, 0.8, 0.75, 0.7, 1.0, 0.8, 0.75, 0.7, 1.0, 0.8, 0.75, 0.7, 1.0, 0.8, 0.75, 0.7, 1.0, 0.8, 0.75, 0.7, 1.0, 0.8, 0.75, 0.7, 1.0, 0.8, 0.75, 0.7, 1.0, 0.8, 0.75, 0.7, 1.0, 0.8, 0.75, 0.7, 1.0, 0.8, 0.75, 0.7, 1.0, 0.8, 0.75, 0.7, 1.0, 0.8, 0.75, 0.7, 1.0, 0.8, 0.75, 0.7, 1.0, 0.8, 0.75, 0.7, 1.0, 0.8, 0.75, 0.7, 1.0, 0.8, 0.75, 0.7, 1.0, 0.8, 0.75, 0.7, 1.0, 0.8, 0.75, 0.7, 1.0, 0.8, 0.75, 0.7, 1.0, 0.8, 0.75, 0.7, 1.0, 0.8, 0.75, 0.7, 1.0, 0.8, 0.75, 0.7, 1.0, 0.8, 0.75, 0.7, 1.0, 0.8, 0.75, 0.7, 1.0, 0.8, 0.75, 0.7, 1.0, 0.8, 0.75, 0.7, 1.0, 0.8, 0.75, 0.7, 1.0, 0.8, 0.75, 0.7, 1.0, 0.8, 0.75, 0.7, 1.0, 0.8, 0.75, 0.7, 1.0, 0.8, 0.75, 0.7, 1.0, 0.8, 0.75, 0.7, 1.0, 0.8, 0.75, 0.7, 1.0, 0.8, 0.75, 0.7, 1.0, 0.8, 0.75, 0.7, 1.0, 0.8, 0.75, 0.7, 1.0, 0.8, 0.75, 0.7, 1.0, 0.8, 0.75, 0.7, 1.0, 0.8, 0.75, 0.7, 1.0, 0.8, 0.75, 0.7, 1.0, 0.8, 0.75, 0.7, 1.0, 0.8, 0.75, 0.7, 1.0, 0.8, 0.75, 0.7, 1.0, 0.8, 0.75, 0.7, 1.0, 0.8, 0.75, 0.7, 1.0, 0.8, 0.75, 0.7, 1.0, 0.8, 0.75, 0.7, 1.0, 0.8, 0.75, 0.7, 1.0, 0.8, 0.75, 0.7, 1.0, 0.8, 0.75, 0.7, 1.0])
me_mov_poltrona_v01.materials.append(mat_polyroom_pbr)
me_mov_poltrona_v01.update()

# ---- objects
ob_mov_poltrona_v01 = bpy.data.objects.new('MOV_Poltrona_v01', me_mov_poltrona_v01)

# ---- transforms, parenting, visibility, modifiers, constraints
ob_mov_poltrona_v01.location = (0.0, 0.0, 0.0)

# ---- collection membership
scene.collection.objects.link(ob_mov_poltrona_v01)

# ---- scene / render settings (as saved in the file)
scene.frame_start = 1; scene.frame_end = 250; scene.frame_set(1)
scene.render.engine = 'BLENDER_EEVEE_NEXT'
bpy.context.view_layer.update()

# ---- added for rendering (the .blend has no active camera and no usable light): camera, sun + grey world if the file has none
cam_auto = bpy.data.cameras.new('AutoCamera')
cam_auto.lens = 50.0
cam_auto.sensor_width = 36.0
cam_auto.clip_end = 1000.0
ob_auto_camera = bpy.data.objects.new('AutoCamera', cam_auto)
scene.collection.objects.link(ob_auto_camera)
ob_auto_camera.location = (1.41185, -1.69422, 1.65448)
ob_auto_camera.rotation_euler = (1.09748, -7.21219e-08, 0.694738)
scene.camera = ob_auto_camera
light_auto_sun = bpy.data.lights.new('AutoSun', 'SUN')
light_auto_sun.energy = 3.0
light_auto_sun.angle = 0.0523599
ob_auto_sun = bpy.data.objects.new('AutoSun', light_auto_sun)
scene.collection.objects.link(ob_auto_sun)
ob_auto_sun.rotation_euler = (0.872665, 0.174533, 0.523599)
if scene.world is None:
    world_auto = bpy.data.worlds.new('AutoWorld')
    world_auto.color = (0.3, 0.3, 0.3)
    scene.world = world_auto
bpy.context.view_layer.update()
